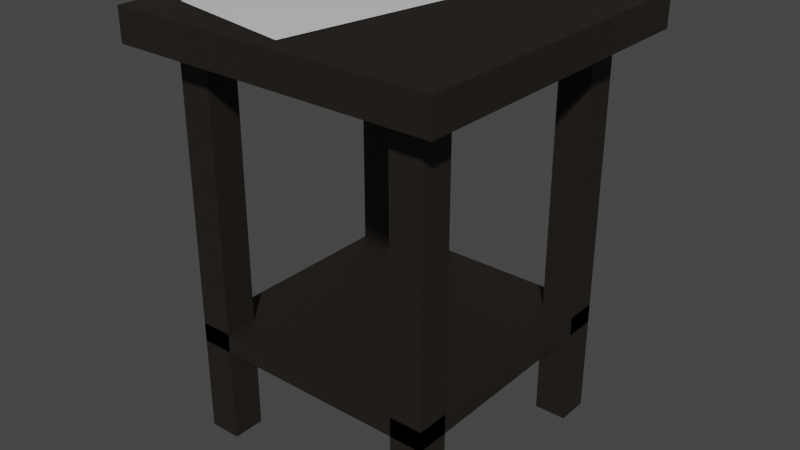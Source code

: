 # Source: small_table.blend  (saved by Blender 3.4.6; exported with 4.5.12 LTS)
import bpy
from mathutils import Matrix  # noqa: F401  (used for matrix-valued properties, if any)

bpy.ops.wm.read_factory_settings(use_empty=True)
scene = bpy.context.scene
scene.name = 'Scene'

# ---- collections
col_collection = bpy.data.collections.new('Collection'); scene.collection.children.link(col_collection)

# ---- materials (node trees are filled in below, after node groups)
mat_smalltable = bpy.data.materials.new('SmallTable')
mat_smalltable.use_transparent_shadow = False
mat_smalltablemagazine = bpy.data.materials.new('SmallTableMagazine')
mat_smalltablemagazine.use_transparent_shadow = False

# ---- material node trees
mat_smalltable.use_nodes = True; mat_smalltable.node_tree.nodes.clear()
_N = mat_smalltable.node_tree.nodes; _L = mat_smalltable.node_tree.links
n0 = _N.new('ShaderNodeBsdfPrincipled'); n0.name = 'Principled BSDF'; n0.location = (10, 300)
n0.distribution = 'GGX'
n0.subsurface_method = 'RANDOM_WALK_SKIN'
n0.inputs[0].default_value = (0.01339, 0.01028, 0.006858, 1.0)
n0.inputs[2].default_value = 0.6
n0.inputs[3].default_value = 1.45
n0.inputs[27].default_value = (0.0, 0.0, 0.0, 1.0)
n0.inputs[28].default_value = 1.0
n1 = _N.new('ShaderNodeOutputMaterial'); n1.name = 'Material Output'; n1.location = (300, 300)
_L.new(n0.outputs[0], n1.inputs[0])
n1.is_active_output = True
mat_smalltablemagazine.use_nodes = True; mat_smalltablemagazine.node_tree.nodes.clear()
_N = mat_smalltablemagazine.node_tree.nodes; _L = mat_smalltablemagazine.node_tree.links
n0 = _N.new('ShaderNodeBsdfPrincipled'); n0.name = 'Principled BSDF'; n0.location = (10, 300)
n0.distribution = 'GGX'
n0.subsurface_method = 'RANDOM_WALK_SKIN'
n0.inputs[2].default_value = 0.2
n0.inputs[3].default_value = 1.45
n0.inputs[27].default_value = (0.0, 0.0, 0.0, 1.0)
n0.inputs[28].default_value = 1.0
n1 = _N.new('ShaderNodeOutputMaterial'); n1.name = 'Material Output'; n1.location = (300, 300)
_L.new(n0.outputs[0], n1.inputs[0])
n1.is_active_output = True

# ---- world
world_world = bpy.data.worlds.new('World'); scene.world = world_world
world_world.use_nodes = True; world_world.node_tree.nodes.clear()
_N = world_world.node_tree.nodes; _L = world_world.node_tree.links
n0 = _N.new('ShaderNodeOutputWorld'); n0.name = 'World Output'; n0.location = (300, 300)
n1 = _N.new('ShaderNodeBackground'); n1.name = 'Background'; n1.location = (10, 300)
n1.inputs[0].default_value = (0.05088, 0.05088, 0.05088, 1.0)
_L.new(n1.outputs[0], n0.inputs[0])
n0.is_active_output = True
world_world.color = (0.05088, 0.05088, 0.05088)
world_world.use_sun_shadow = False
world_world.sun_shadow_jitter_overblur = 0.0

# ---- meshes
me_cube_001 = bpy.data.meshes.new('Cube.001')
me_cube_001.from_pydata([(-0.25, -0.25, 0.6), (-0.25, -0.25, 0.65), (-0.25, 0.25, 0.6), (-0.25, 0.25, 0.65), (0.25, -0.25, 0.6), (0.25, -0.25, 0.65), (0.25, 0.25, 0.6), (0.25, 0.25, 0.65), (-0.2, 0.15, 0.0), (-0.2, 0.15, 0.6), (-0.2, 0.2, 0.0), (-0.2, 0.2, 0.6), (-0.15, 0.15, 0.0), (-0.15, 0.15, 0.6), (-0.15, 0.2, 0.0), (-0.15, 0.2, 0.6), (0.15, 0.15, 0.0), (0.15, 0.15, 0.6), (0.15, 0.2, 0.0), (0.15, 0.2, 0.6), (0.2, 0.15, 0.0), (0.2, 0.15, 0.6), (0.2, 0.2, 0.0), (0.2, 0.2, 0.6), (0.15, -0.2, 0.0), (0.15, -0.2, 0.6), (0.15, -0.15, 0.0), (0.15, -0.15, 0.6), (0.2, -0.2, 0.0), (0.2, -0.2, 0.6), (0.2, -0.15, 0.0), (0.2, -0.15, 0.6), (-0.2, -0.2, 0.0), (-0.2, -0.2, 0.6), (-0.2, -0.15, 0.0), (-0.2, -0.15, 0.6), (-0.15, -0.2, 0.0), (-0.15, -0.2, 0.6), (-0.15, -0.15, 0.0), (-0.15, -0.15, 0.6), (-0.2, -0.2, 0.15), (-0.2, -0.2, 0.18), (-0.2, 0.2, 0.15), (-0.2, 0.2, 0.18), (0.2, -0.2, 0.15), (0.2, -0.2, 0.18), (0.2, 0.2, 0.15), (0.2, 0.2, 0.18)], [], [(0, 1, 3, 2), (2, 3, 7, 6), (6, 7, 5, 4), (4, 5, 1, 0), (2, 6, 4, 0), (7, 3, 1, 5), (8, 9, 11, 10), (10, 11, 15, 14), (14, 15, 13, 12), (12, 13, 9, 8), (10, 14, 12, 8), (15, 11, 9, 13), (16, 17, 19, 18), (18, 19, 23, 22), (22, 23, 21, 20), (20, 21, 17, 16), (18, 22, 20, 16), (23, 19, 17, 21), (24, 25, 27, 26), (26, 27, 31, 30), (30, 31, 29, 28), (28, 29, 25, 24), (26, 30, 28, 24), (31, 27, 25, 29), (32, 33, 35, 34), (34, 35, 39, 38), (38, 39, 37, 36), (36, 37, 33, 32), (34, 38, 36, 32), (39, 35, 33, 37), (40, 41, 43, 42), (42, 43, 47, 46), (46, 47, 45, 44), (44, 45, 41, 40), (42, 46, 44, 40), (47, 43, 41, 45)])
_uv = me_cube_001.uv_layers.new(name='UVMap')
_uv.uv.foreach_set('vector', [0.375, 0.0, 0.625, 0.0, 0.625, 0.25, 0.375, 0.25, 0.375, 0.25, 0.625, 0.25, 0.625, 0.5, 0.375, 0.5, 0.375, 0.5, 0.625, 0.5, 0.625, 0.75, 0.375, 0.75, 0.375, 0.75, 0.625, 0.75, 0.625, 1.0, 0.375, 1.0, 0.125, 0.5, 0.375, 0.5, 0.375, 0.75, 0.125, 0.75, 0.625, 0.5, 0.875, 0.5, 0.875, 0.75, 0.625, 0.75, 0.375, 0.0, 0.625, 0.0, 0.625, 0.25, 0.375, 0.25, 0.375, 0.25, 0.625, 0.25, 0.625, 0.5, 0.375, 0.5, 0.375, 0.5, 0.625, 0.5, 0.625, 0.75, 0.375, 0.75, 0.375, 0.75, 0.625, 0.75, 0.625, 1.0, 0.375, 1.0, 0.125, 0.5, 0.375, 0.5, 0.375, 0.75, 0.125, 0.75, 0.625, 0.5, 0.875, 0.5, 0.875, 0.75, 0.625, 0.75, 0.375, 0.0, 0.625, 0.0, 0.625, 0.25, 0.375, 0.25, 0.375, 0.25, 0.625, 0.25, 0.625, 0.5, 0.375, 0.5, 0.375, 0.5, 0.625, 0.5, 0.625, 0.75, 0.375, 0.75, 0.375, 0.75, 0.625, 0.75, 0.625, 1.0, 0.375, 1.0, 0.125, 0.5, 0.375, 0.5, 0.375, 0.75, 0.125, 0.75, 0.625, 0.5, 0.875, 0.5, 0.875, 0.75, 0.625, 0.75, 0.375, 0.0, 0.625, 0.0, 0.625, 0.25, 0.375, 0.25, 0.375, 0.25, 0.625, 0.25, 0.625, 0.5, 0.375, 0.5, 0.375, 0.5, 0.625, 0.5, 0.625, 0.75, 0.375, 0.75, 0.375, 0.75, 0.625, 0.75, 0.625, 1.0, 0.375, 1.0, 0.125, 0.5, 0.375, 0.5, 0.375, 0.75, 0.125, 0.75, 0.625, 0.5, 0.875, 0.5, 0.875, 0.75, 0.625, 0.75, 0.375, 0.0, 0.625, 0.0, 0.625, 0.25, 0.375, 0.25, 0.375, 0.25, 0.625, 0.25, 0.625, 0.5, 0.375, 0.5, 0.375, 0.5, 0.625, 0.5, 0.625, 0.75, 0.375, 0.75, 0.375, 0.75, 0.625, 0.75, 0.625, 1.0, 0.375, 1.0, 0.125, 0.5, 0.375, 0.5, 0.375, 0.75, 0.125, 0.75, 0.625, 0.5, 0.875, 0.5, 0.875, 0.75, 0.625, 0.75, 0.375, 0.0, 0.625, 0.0, 0.625, 0.25, 0.375, 0.25, 0.375, 0.25, 0.625, 0.25, 0.625, 0.5, 0.375, 0.5, 0.375, 0.5, 0.625, 0.5, 0.625, 0.75, 0.375, 0.75, 0.375, 0.75, 0.625, 0.75, 0.625, 1.0, 0.375, 1.0, 0.125, 0.5, 0.375, 0.5, 0.375, 0.75, 0.125, 0.75, 0.625, 0.5, 0.875, 0.5, 0.875, 0.75, 0.625, 0.75])
me_cube_001.materials.append(mat_smalltable)
me_cube_001.update()
me_plane = bpy.data.meshes.new('Plane')
me_plane.from_pydata([(-0.2015, -0.1893, 0.651), (0.006021, -0.2266, 0.651), (-0.1489, 0.1032, 0.651), (0.0586, 0.06585, 0.651)], [], [(0, 1, 3, 2)])
_uv = me_plane.uv_layers.new(name='UVMap')
_uv.uv.foreach_set('vector', [0.0, 0.0, 1.0, 0.0, 1.0, 1.0, 0.0, 1.0])
me_plane.materials.append(mat_smalltablemagazine)
me_plane.update()

# ---- objects
ob_cube = bpy.data.objects.new('Cube', me_cube_001)
ob_plane = bpy.data.objects.new('Plane', me_plane)

# ---- transforms, parenting, visibility, modifiers, constraints
ob_cube.location = (0.0, 0.0, 0.0)
ob_plane.location = (0.0, 0.0, 0.0)

# ---- collection membership
col_collection.objects.link(ob_cube)
col_collection.objects.link(ob_plane)

# ---- scene / render settings (as saved in the file)
scene.frame_start = 1; scene.frame_end = 250; scene.frame_set(1)
scene.render.engine = 'BLENDER_EEVEE_NEXT'
scene.cycles.sampling_pattern = 'TABULATED_SOBOL'
scene.cycles.use_light_tree = False
scene.view_settings.view_transform = 'Filmic'
bpy.context.view_layer.update()

# ---- added for rendering (the .blend has no active camera and no usable light): camera, sun
cam_auto = bpy.data.cameras.new('AutoCamera')
cam_auto.lens = 50.0
cam_auto.sensor_width = 36.0
cam_auto.clip_end = 1000.0
ob_auto_camera = bpy.data.objects.new('AutoCamera', cam_auto)
scene.collection.objects.link(ob_auto_camera)
ob_auto_camera.location = (0.889276, -1.06713, 1.03692)
ob_auto_camera.rotation_euler = (1.09748, -7.21219e-08, 0.694738)
scene.camera = ob_auto_camera
light_auto_sun = bpy.data.lights.new('AutoSun', 'SUN')
light_auto_sun.energy = 3.0
light_auto_sun.angle = 0.0523599
ob_auto_sun = bpy.data.objects.new('AutoSun', light_auto_sun)
scene.collection.objects.link(ob_auto_sun)
ob_auto_sun.rotation_euler = (0.872665, 0.174533, 0.523599)
bpy.context.view_layer.update()
